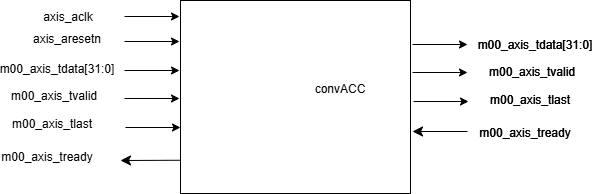

The diagram above was exported from draw.io. Its source (the exported page's mxGraphModel, read from the mxfile embedded in the PNG):
<mxGraphModel dx="1188" dy="469" grid="0" gridSize="10" guides="1" tooltips="1" connect="1" arrows="1" fold="1" page="0" pageScale="1" pageWidth="850" pageHeight="1100" math="0" shadow="0">
  <root>
    <mxCell id="0" />
    <mxCell id="1" parent="0" />
    <mxCell id="fl7QHgYWFjxhA_AQYAcZ-39" edge="1" parent="1" style="edgeStyle=none;curved=1;rounded=0;orthogonalLoop=1;jettySize=auto;html=1;exitX=0;exitY=0.75;exitDx=0;exitDy=0;fontSize=12;startSize=8;endSize=8;">
      <mxGeometry relative="1" as="geometry">
        <mxPoint x="31" y="238.75" as="sourcePoint" />
        <mxPoint x="-29.000017821788788" y="239" as="targetPoint" />
      </mxGeometry>
    </mxCell>
    <mxCell id="fl7QHgYWFjxhA_AQYAcZ-1" parent="1" style="rounded=0;whiteSpace=wrap;html=1;" value="" vertex="1">
      <mxGeometry height="193" width="230" x="31" y="79" as="geometry" />
    </mxCell>
    <mxCell id="fl7QHgYWFjxhA_AQYAcZ-33" edge="1" parent="1" style="edgeStyle=orthogonalEdgeStyle;rounded=0;orthogonalLoop=1;jettySize=auto;html=1;exitX=1;exitY=0.25;exitDx=0;exitDy=0;">
      <mxGeometry relative="1" as="geometry">
        <mxPoint x="-25" y="95" as="sourcePoint" />
        <mxPoint x="30" y="95" as="targetPoint" />
      </mxGeometry>
    </mxCell>
    <mxCell id="fl7QHgYWFjxhA_AQYAcZ-34" edge="1" parent="1" style="edgeStyle=orthogonalEdgeStyle;rounded=0;orthogonalLoop=1;jettySize=auto;html=1;exitX=1;exitY=0.25;exitDx=0;exitDy=0;">
      <mxGeometry relative="1" as="geometry">
        <mxPoint x="-25" y="120" as="sourcePoint" />
        <mxPoint x="30" y="120" as="targetPoint" />
      </mxGeometry>
    </mxCell>
    <mxCell id="fl7QHgYWFjxhA_AQYAcZ-35" edge="1" parent="1" style="edgeStyle=orthogonalEdgeStyle;rounded=0;orthogonalLoop=1;jettySize=auto;html=1;exitX=1;exitY=0.25;exitDx=0;exitDy=0;">
      <mxGeometry relative="1" as="geometry">
        <mxPoint x="-25" y="149" as="sourcePoint" />
        <mxPoint x="30" y="149" as="targetPoint" />
      </mxGeometry>
    </mxCell>
    <mxCell id="fl7QHgYWFjxhA_AQYAcZ-36" edge="1" parent="1" style="edgeStyle=orthogonalEdgeStyle;rounded=0;orthogonalLoop=1;jettySize=auto;html=1;exitX=1;exitY=0.25;exitDx=0;exitDy=0;">
      <mxGeometry relative="1" as="geometry">
        <mxPoint x="-25" y="177" as="sourcePoint" />
        <mxPoint x="30" y="177" as="targetPoint" />
      </mxGeometry>
    </mxCell>
    <mxCell id="fl7QHgYWFjxhA_AQYAcZ-37" edge="1" parent="1" style="edgeStyle=orthogonalEdgeStyle;rounded=0;orthogonalLoop=1;jettySize=auto;html=1;exitX=1;exitY=0.25;exitDx=0;exitDy=0;">
      <mxGeometry relative="1" as="geometry">
        <mxPoint x="-24" y="206" as="sourcePoint" />
        <mxPoint x="31" y="206" as="targetPoint" />
      </mxGeometry>
    </mxCell>
    <mxCell id="fl7QHgYWFjxhA_AQYAcZ-40" edge="1" parent="1" style="edgeStyle=none;curved=1;rounded=0;orthogonalLoop=1;jettySize=auto;html=1;fontSize=12;startSize=8;endSize=8;">
      <mxGeometry relative="1" as="geometry">
        <mxPoint x="318" y="210" as="sourcePoint" />
        <mxPoint x="263" y="210" as="targetPoint" />
      </mxGeometry>
    </mxCell>
    <mxCell id="fl7QHgYWFjxhA_AQYAcZ-41" edge="1" parent="1" style="edgeStyle=orthogonalEdgeStyle;rounded=0;orthogonalLoop=1;jettySize=auto;html=1;exitX=1;exitY=0.25;exitDx=0;exitDy=0;">
      <mxGeometry relative="1" as="geometry">
        <mxPoint x="263.0000178217888" y="123" as="sourcePoint" />
        <mxPoint x="318.0000178217888" y="123" as="targetPoint" />
      </mxGeometry>
    </mxCell>
    <mxCell id="fl7QHgYWFjxhA_AQYAcZ-42" edge="1" parent="1" style="edgeStyle=orthogonalEdgeStyle;rounded=0;orthogonalLoop=1;jettySize=auto;html=1;exitX=1;exitY=0.25;exitDx=0;exitDy=0;">
      <mxGeometry relative="1" as="geometry">
        <mxPoint x="263.0000178217888" y="151" as="sourcePoint" />
        <mxPoint x="318.0000178217888" y="151" as="targetPoint" />
      </mxGeometry>
    </mxCell>
    <mxCell id="fl7QHgYWFjxhA_AQYAcZ-43" edge="1" parent="1" style="edgeStyle=orthogonalEdgeStyle;rounded=0;orthogonalLoop=1;jettySize=auto;html=1;exitX=1;exitY=0.25;exitDx=0;exitDy=0;">
      <mxGeometry relative="1" as="geometry">
        <mxPoint x="264.0000178217888" y="180" as="sourcePoint" />
        <mxPoint x="319.0000178217888" y="180" as="targetPoint" />
      </mxGeometry>
    </mxCell>
    <mxCell id="fl7QHgYWFjxhA_AQYAcZ-44" parent="1" style="text;html=1;whiteSpace=wrap;strokeColor=none;fillColor=none;align=center;verticalAlign=middle;rounded=0;" value="m00_axis_tdata[31:0]" vertex="1">
      <mxGeometry height="30" width="60" x="356" y="109" as="geometry" />
    </mxCell>
    <mxCell id="fl7QHgYWFjxhA_AQYAcZ-45" parent="1" style="text;html=1;whiteSpace=wrap;strokeColor=none;fillColor=none;align=center;verticalAlign=middle;rounded=0;" value="m00_axis_tvalid" vertex="1">
      <mxGeometry height="30" width="60" x="353" y="136" as="geometry" />
    </mxCell>
    <mxCell id="fl7QHgYWFjxhA_AQYAcZ-46" parent="1" style="text;html=1;whiteSpace=wrap;strokeColor=none;fillColor=none;align=center;verticalAlign=middle;rounded=0;" value="m00_axis_tlast" vertex="1">
      <mxGeometry height="30" width="60" x="351" y="164" as="geometry" />
    </mxCell>
    <mxCell id="fl7QHgYWFjxhA_AQYAcZ-47" parent="1" style="text;html=1;whiteSpace=wrap;strokeColor=none;fillColor=none;align=center;verticalAlign=middle;rounded=0;" value="m00_axis_tready" vertex="1">
      <mxGeometry height="30" width="60" x="346" y="197" as="geometry" />
    </mxCell>
    <mxCell id="fl7QHgYWFjxhA_AQYAcZ-48" parent="1" style="text;html=1;whiteSpace=wrap;strokeColor=none;fillColor=none;align=center;verticalAlign=middle;rounded=0;" value="m00_axis_tdata[31:0]" vertex="1">
      <mxGeometry height="30" width="60" x="356" y="109" as="geometry" />
    </mxCell>
    <mxCell id="fl7QHgYWFjxhA_AQYAcZ-49" parent="1" style="text;html=1;whiteSpace=wrap;strokeColor=none;fillColor=none;align=center;verticalAlign=middle;rounded=0;" value="m00_axis_tvalid" vertex="1">
      <mxGeometry height="30" width="60" x="353" y="136" as="geometry" />
    </mxCell>
    <mxCell id="fl7QHgYWFjxhA_AQYAcZ-50" parent="1" style="text;html=1;whiteSpace=wrap;strokeColor=none;fillColor=none;align=center;verticalAlign=middle;rounded=0;" value="m00_axis_tlast" vertex="1">
      <mxGeometry height="30" width="60" x="351" y="164" as="geometry" />
    </mxCell>
    <mxCell id="fl7QHgYWFjxhA_AQYAcZ-51" parent="1" style="text;html=1;whiteSpace=wrap;strokeColor=none;fillColor=none;align=center;verticalAlign=middle;rounded=0;" value="m00_axis_tready" vertex="1">
      <mxGeometry height="30" width="60" x="346" y="197" as="geometry" />
    </mxCell>
    <mxCell id="fl7QHgYWFjxhA_AQYAcZ-52" parent="1" style="text;html=1;whiteSpace=wrap;strokeColor=none;fillColor=none;align=center;verticalAlign=middle;rounded=0;" value="m00_axis_tdata[31:0]" vertex="1">
      <mxGeometry height="30" width="60" x="-122" y="133" as="geometry" />
    </mxCell>
    <mxCell id="fl7QHgYWFjxhA_AQYAcZ-53" parent="1" style="text;html=1;whiteSpace=wrap;strokeColor=none;fillColor=none;align=center;verticalAlign=middle;rounded=0;" value="m00_axis_tvalid" vertex="1">
      <mxGeometry height="30" width="60" x="-125" y="160" as="geometry" />
    </mxCell>
    <mxCell id="fl7QHgYWFjxhA_AQYAcZ-54" parent="1" style="text;html=1;whiteSpace=wrap;strokeColor=none;fillColor=none;align=center;verticalAlign=middle;rounded=0;" value="m00_axis_tlast" vertex="1">
      <mxGeometry height="30" width="60" x="-127" y="188" as="geometry" />
    </mxCell>
    <mxCell id="fl7QHgYWFjxhA_AQYAcZ-55" parent="1" style="text;html=1;whiteSpace=wrap;strokeColor=none;fillColor=none;align=center;verticalAlign=middle;rounded=0;" value="m00_axis_tready" vertex="1">
      <mxGeometry height="30" width="60" x="-132" y="221" as="geometry" />
    </mxCell>
    <mxCell id="fl7QHgYWFjxhA_AQYAcZ-56" parent="1" style="text;html=1;whiteSpace=wrap;strokeColor=none;fillColor=none;align=center;verticalAlign=middle;rounded=0;" value="axis_aclk" vertex="1">
      <mxGeometry height="30" width="60" x="-111" y="81" as="geometry" />
    </mxCell>
    <mxCell id="fl7QHgYWFjxhA_AQYAcZ-57" parent="1" style="text;html=1;whiteSpace=wrap;strokeColor=none;fillColor=none;align=center;verticalAlign=middle;rounded=0;" value="axis_aresetn" vertex="1">
      <mxGeometry height="30" width="60" x="-112" y="103" as="geometry" />
    </mxCell>
    <mxCell id="fl7QHgYWFjxhA_AQYAcZ-58" parent="1" style="text;html=1;whiteSpace=wrap;strokeColor=none;fillColor=none;align=center;verticalAlign=middle;rounded=0;" value="convACC" vertex="1">
      <mxGeometry height="30" width="60" x="161" y="153" as="geometry" />
    </mxCell>
  </root>
</mxGraphModel>